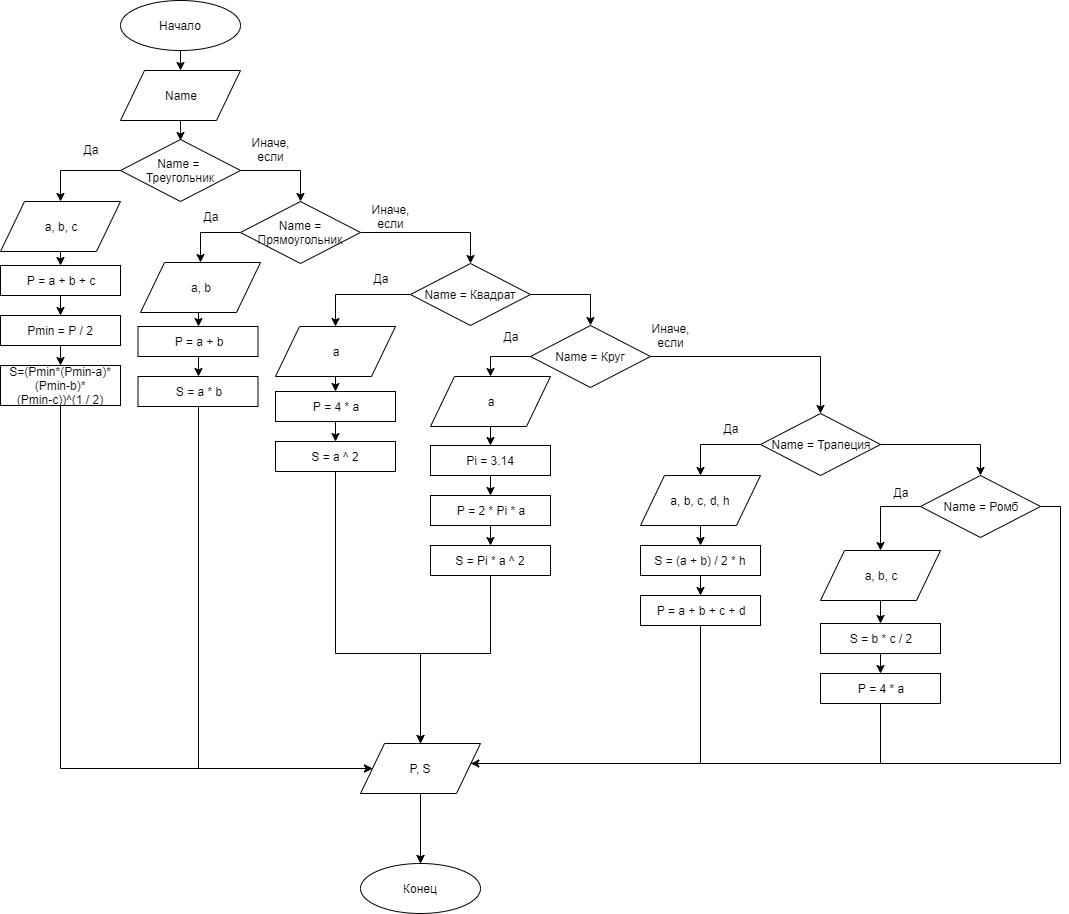

The diagram above was exported from draw.io. Its source (the exported page's mxGraphModel, read from the mxfile embedded in the PNG):
<mxGraphModel dx="1408" dy="1868" grid="1" gridSize="10" guides="1" tooltips="1" connect="1" arrows="1" fold="1" page="1" pageScale="1" pageWidth="827" pageHeight="1169" background="none" math="0" shadow="0">
  <root>
    <mxCell id="0" />
    <mxCell id="1" parent="0" />
    <mxCell id="3ZUYYxrp3hZyNjReGtOF-337" value="Начало" style="ellipse;whiteSpace=wrap;html=1;" vertex="1" parent="1">
      <mxGeometry x="120" y="-3" width="120" height="50" as="geometry" />
    </mxCell>
    <mxCell id="3ZUYYxrp3hZyNjReGtOF-340" value="" style="endArrow=classic;html=1;entryX=0.5;entryY=0;entryDx=0;entryDy=0;" edge="1" parent="1" source="3ZUYYxrp3hZyNjReGtOF-337">
      <mxGeometry width="50" height="50" relative="1" as="geometry">
        <mxPoint x="340" y="247" as="sourcePoint" />
        <mxPoint x="180" y="67" as="targetPoint" />
      </mxGeometry>
    </mxCell>
    <mxCell id="3ZUYYxrp3hZyNjReGtOF-341" value="Name" style="shape=parallelogram;perimeter=parallelogramPerimeter;whiteSpace=wrap;html=1;" vertex="1" parent="1">
      <mxGeometry x="120" y="67" width="120" height="50" as="geometry" />
    </mxCell>
    <mxCell id="3ZUYYxrp3hZyNjReGtOF-343" style="edgeStyle=orthogonalEdgeStyle;rounded=0;orthogonalLoop=1;jettySize=auto;html=1;exitX=1;exitY=0.5;exitDx=0;exitDy=0;entryX=0.5;entryY=0;entryDx=0;entryDy=0;" edge="1" parent="1" source="3ZUYYxrp3hZyNjReGtOF-344" target="3ZUYYxrp3hZyNjReGtOF-350">
      <mxGeometry relative="1" as="geometry" />
    </mxCell>
    <mxCell id="3ZUYYxrp3hZyNjReGtOF-436" style="edgeStyle=orthogonalEdgeStyle;rounded=0;orthogonalLoop=1;jettySize=auto;html=1;exitX=0;exitY=0.5;exitDx=0;exitDy=0;entryX=0.5;entryY=0;entryDx=0;entryDy=0;" edge="1" parent="1" source="3ZUYYxrp3hZyNjReGtOF-344" target="3ZUYYxrp3hZyNjReGtOF-435">
      <mxGeometry relative="1" as="geometry" />
    </mxCell>
    <mxCell id="3ZUYYxrp3hZyNjReGtOF-344" value="Name =&amp;nbsp; Треугольник" style="rhombus;whiteSpace=wrap;html=1;" vertex="1" parent="1">
      <mxGeometry x="120" y="136" width="120" height="62" as="geometry" />
    </mxCell>
    <mxCell id="3ZUYYxrp3hZyNjReGtOF-345" value="" style="endArrow=classic;html=1;entryX=0.5;entryY=0;entryDx=0;entryDy=0;" edge="1" parent="1">
      <mxGeometry width="50" height="50" relative="1" as="geometry">
        <mxPoint x="180" y="117" as="sourcePoint" />
        <mxPoint x="180" y="137" as="targetPoint" />
        <Array as="points">
          <mxPoint x="180" y="127" />
        </Array>
      </mxGeometry>
    </mxCell>
    <mxCell id="3ZUYYxrp3hZyNjReGtOF-346" value="Да" style="text;html=1;strokeColor=none;fillColor=none;align=center;verticalAlign=middle;whiteSpace=wrap;rounded=0;" vertex="1" parent="1">
      <mxGeometry x="70" y="136" width="40" height="20" as="geometry" />
    </mxCell>
    <mxCell id="3ZUYYxrp3hZyNjReGtOF-347" value="Иначе, если" style="text;html=1;strokeColor=none;fillColor=none;align=center;verticalAlign=middle;whiteSpace=wrap;rounded=0;" vertex="1" parent="1">
      <mxGeometry x="250" y="136" width="40" height="20" as="geometry" />
    </mxCell>
    <mxCell id="3ZUYYxrp3hZyNjReGtOF-440" style="edgeStyle=orthogonalEdgeStyle;rounded=0;orthogonalLoop=1;jettySize=auto;html=1;exitX=0;exitY=0.5;exitDx=0;exitDy=0;entryX=0.5;entryY=0;entryDx=0;entryDy=0;" edge="1" parent="1" source="3ZUYYxrp3hZyNjReGtOF-350" target="3ZUYYxrp3hZyNjReGtOF-439">
      <mxGeometry relative="1" as="geometry" />
    </mxCell>
    <mxCell id="3ZUYYxrp3hZyNjReGtOF-442" style="edgeStyle=orthogonalEdgeStyle;rounded=0;orthogonalLoop=1;jettySize=auto;html=1;exitX=1;exitY=0.5;exitDx=0;exitDy=0;entryX=0.5;entryY=0;entryDx=0;entryDy=0;" edge="1" parent="1" source="3ZUYYxrp3hZyNjReGtOF-350" target="3ZUYYxrp3hZyNjReGtOF-355">
      <mxGeometry relative="1" as="geometry" />
    </mxCell>
    <mxCell id="3ZUYYxrp3hZyNjReGtOF-350" value="Name = Прямоугольник" style="rhombus;whiteSpace=wrap;html=1;" vertex="1" parent="1">
      <mxGeometry x="240" y="198" width="120" height="62" as="geometry" />
    </mxCell>
    <mxCell id="3ZUYYxrp3hZyNjReGtOF-447" style="edgeStyle=orthogonalEdgeStyle;rounded=0;orthogonalLoop=1;jettySize=auto;html=1;exitX=0;exitY=0.5;exitDx=0;exitDy=0;entryX=0.5;entryY=0;entryDx=0;entryDy=0;" edge="1" parent="1" source="3ZUYYxrp3hZyNjReGtOF-355" target="3ZUYYxrp3hZyNjReGtOF-446">
      <mxGeometry relative="1" as="geometry" />
    </mxCell>
    <mxCell id="3ZUYYxrp3hZyNjReGtOF-449" style="edgeStyle=orthogonalEdgeStyle;rounded=0;orthogonalLoop=1;jettySize=auto;html=1;exitX=1;exitY=0.5;exitDx=0;exitDy=0;entryX=0.5;entryY=0;entryDx=0;entryDy=0;" edge="1" parent="1" source="3ZUYYxrp3hZyNjReGtOF-355" target="3ZUYYxrp3hZyNjReGtOF-360">
      <mxGeometry relative="1" as="geometry" />
    </mxCell>
    <mxCell id="3ZUYYxrp3hZyNjReGtOF-355" value="Name = Квадрат" style="rhombus;whiteSpace=wrap;html=1;" vertex="1" parent="1">
      <mxGeometry x="410" y="260" width="120" height="62" as="geometry" />
    </mxCell>
    <mxCell id="3ZUYYxrp3hZyNjReGtOF-359" style="edgeStyle=orthogonalEdgeStyle;rounded=0;orthogonalLoop=1;jettySize=auto;html=1;exitX=1;exitY=0.5;exitDx=0;exitDy=0;entryX=0.5;entryY=0;entryDx=0;entryDy=0;" edge="1" parent="1" source="3ZUYYxrp3hZyNjReGtOF-360" target="3ZUYYxrp3hZyNjReGtOF-365">
      <mxGeometry relative="1" as="geometry" />
    </mxCell>
    <mxCell id="3ZUYYxrp3hZyNjReGtOF-451" style="edgeStyle=orthogonalEdgeStyle;rounded=0;orthogonalLoop=1;jettySize=auto;html=1;exitX=0;exitY=0.5;exitDx=0;exitDy=0;" edge="1" parent="1" source="3ZUYYxrp3hZyNjReGtOF-360" target="3ZUYYxrp3hZyNjReGtOF-450">
      <mxGeometry relative="1" as="geometry" />
    </mxCell>
    <mxCell id="3ZUYYxrp3hZyNjReGtOF-360" value="Name = Круг" style="rhombus;whiteSpace=wrap;html=1;" vertex="1" parent="1">
      <mxGeometry x="530" y="322" width="120" height="62" as="geometry" />
    </mxCell>
    <mxCell id="3ZUYYxrp3hZyNjReGtOF-363" style="edgeStyle=orthogonalEdgeStyle;rounded=0;orthogonalLoop=1;jettySize=auto;html=1;exitX=0;exitY=0.5;exitDx=0;exitDy=0;entryX=0.5;entryY=0;entryDx=0;entryDy=0;" edge="1" parent="1" source="3ZUYYxrp3hZyNjReGtOF-365" target="3ZUYYxrp3hZyNjReGtOF-367">
      <mxGeometry relative="1" as="geometry" />
    </mxCell>
    <mxCell id="3ZUYYxrp3hZyNjReGtOF-364" style="edgeStyle=orthogonalEdgeStyle;rounded=0;orthogonalLoop=1;jettySize=auto;html=1;exitX=1;exitY=0.5;exitDx=0;exitDy=0;entryX=0.5;entryY=0;entryDx=0;entryDy=0;" edge="1" parent="1" source="3ZUYYxrp3hZyNjReGtOF-365" target="3ZUYYxrp3hZyNjReGtOF-370">
      <mxGeometry relative="1" as="geometry" />
    </mxCell>
    <mxCell id="3ZUYYxrp3hZyNjReGtOF-365" value="Name = Трапеция" style="rhombus;whiteSpace=wrap;html=1;" vertex="1" parent="1">
      <mxGeometry x="760" y="410" width="120" height="62" as="geometry" />
    </mxCell>
    <mxCell id="3ZUYYxrp3hZyNjReGtOF-465" style="edgeStyle=orthogonalEdgeStyle;rounded=0;orthogonalLoop=1;jettySize=auto;html=1;exitX=0.5;exitY=1;exitDx=0;exitDy=0;entryX=0.5;entryY=0;entryDx=0;entryDy=0;" edge="1" parent="1" source="3ZUYYxrp3hZyNjReGtOF-367" target="3ZUYYxrp3hZyNjReGtOF-461">
      <mxGeometry relative="1" as="geometry" />
    </mxCell>
    <mxCell id="3ZUYYxrp3hZyNjReGtOF-367" value="a, b, c, d, h" style="shape=parallelogram;perimeter=parallelogramPerimeter;whiteSpace=wrap;html=1;" vertex="1" parent="1">
      <mxGeometry x="640" y="472" width="120" height="50" as="geometry" />
    </mxCell>
    <mxCell id="3ZUYYxrp3hZyNjReGtOF-368" style="edgeStyle=orthogonalEdgeStyle;rounded=0;orthogonalLoop=1;jettySize=auto;html=1;exitX=0;exitY=0.5;exitDx=0;exitDy=0;entryX=0.5;entryY=0;entryDx=0;entryDy=0;" edge="1" parent="1" source="3ZUYYxrp3hZyNjReGtOF-370" target="3ZUYYxrp3hZyNjReGtOF-372">
      <mxGeometry relative="1" as="geometry" />
    </mxCell>
    <mxCell id="3ZUYYxrp3hZyNjReGtOF-478" style="edgeStyle=orthogonalEdgeStyle;rounded=0;orthogonalLoop=1;jettySize=auto;html=1;exitX=1;exitY=0.5;exitDx=0;exitDy=0;" edge="1" parent="1" source="3ZUYYxrp3hZyNjReGtOF-370" target="3ZUYYxrp3hZyNjReGtOF-373">
      <mxGeometry relative="1" as="geometry">
        <Array as="points">
          <mxPoint x="1060" y="503" />
          <mxPoint x="1060" y="760" />
          <mxPoint x="420" y="760" />
        </Array>
      </mxGeometry>
    </mxCell>
    <mxCell id="3ZUYYxrp3hZyNjReGtOF-370" value="Name = Ромб" style="rhombus;whiteSpace=wrap;html=1;" vertex="1" parent="1">
      <mxGeometry x="920" y="472" width="120" height="62" as="geometry" />
    </mxCell>
    <mxCell id="3ZUYYxrp3hZyNjReGtOF-477" style="edgeStyle=orthogonalEdgeStyle;rounded=0;orthogonalLoop=1;jettySize=auto;html=1;exitX=0.5;exitY=1;exitDx=0;exitDy=0;entryX=0.5;entryY=0;entryDx=0;entryDy=0;" edge="1" parent="1" source="3ZUYYxrp3hZyNjReGtOF-372" target="3ZUYYxrp3hZyNjReGtOF-474">
      <mxGeometry relative="1" as="geometry" />
    </mxCell>
    <mxCell id="3ZUYYxrp3hZyNjReGtOF-372" value="a, b, c" style="shape=parallelogram;perimeter=parallelogramPerimeter;whiteSpace=wrap;html=1;" vertex="1" parent="1">
      <mxGeometry x="820" y="547" width="120" height="50" as="geometry" />
    </mxCell>
    <mxCell id="3ZUYYxrp3hZyNjReGtOF-373" value="Конец" style="ellipse;whiteSpace=wrap;html=1;" vertex="1" parent="1">
      <mxGeometry x="360" y="860" width="120" height="50" as="geometry" />
    </mxCell>
    <mxCell id="3ZUYYxrp3hZyNjReGtOF-374" value="Да" style="text;html=1;strokeColor=none;fillColor=none;align=center;verticalAlign=middle;whiteSpace=wrap;rounded=0;" vertex="1" parent="1">
      <mxGeometry x="190" y="203" width="40" height="20" as="geometry" />
    </mxCell>
    <mxCell id="3ZUYYxrp3hZyNjReGtOF-375" value="Иначе, если" style="text;html=1;strokeColor=none;fillColor=none;align=center;verticalAlign=middle;whiteSpace=wrap;rounded=0;" vertex="1" parent="1">
      <mxGeometry x="370" y="203" width="40" height="20" as="geometry" />
    </mxCell>
    <mxCell id="3ZUYYxrp3hZyNjReGtOF-376" value="Иначе, если" style="text;html=1;strokeColor=none;fillColor=none;align=center;verticalAlign=middle;whiteSpace=wrap;rounded=0;" vertex="1" parent="1">
      <mxGeometry x="650" y="322" width="40" height="20" as="geometry" />
    </mxCell>
    <mxCell id="3ZUYYxrp3hZyNjReGtOF-379" value="Да" style="text;html=1;strokeColor=none;fillColor=none;align=center;verticalAlign=middle;whiteSpace=wrap;rounded=0;" vertex="1" parent="1">
      <mxGeometry x="360" y="265" width="40" height="20" as="geometry" />
    </mxCell>
    <mxCell id="3ZUYYxrp3hZyNjReGtOF-380" value="Да" style="text;html=1;strokeColor=none;fillColor=none;align=center;verticalAlign=middle;whiteSpace=wrap;rounded=0;" vertex="1" parent="1">
      <mxGeometry x="490" y="323" width="40" height="20" as="geometry" />
    </mxCell>
    <mxCell id="3ZUYYxrp3hZyNjReGtOF-381" value="Да" style="text;html=1;strokeColor=none;fillColor=none;align=center;verticalAlign=middle;whiteSpace=wrap;rounded=0;" vertex="1" parent="1">
      <mxGeometry x="710" y="415" width="40" height="20" as="geometry" />
    </mxCell>
    <mxCell id="3ZUYYxrp3hZyNjReGtOF-382" value="Да" style="text;html=1;strokeColor=none;fillColor=none;align=center;verticalAlign=middle;whiteSpace=wrap;rounded=0;" vertex="1" parent="1">
      <mxGeometry x="880" y="478.5" width="40" height="20" as="geometry" />
    </mxCell>
    <mxCell id="3ZUYYxrp3hZyNjReGtOF-390" style="edgeStyle=orthogonalEdgeStyle;rounded=0;orthogonalLoop=1;jettySize=auto;html=1;exitX=0.5;exitY=1;exitDx=0;exitDy=0;entryX=0.5;entryY=0;entryDx=0;entryDy=0;" edge="1" parent="1" source="3ZUYYxrp3hZyNjReGtOF-391" target="3ZUYYxrp3hZyNjReGtOF-393">
      <mxGeometry relative="1" as="geometry" />
    </mxCell>
    <mxCell id="3ZUYYxrp3hZyNjReGtOF-391" value="&lt;div&gt;P = a + b + c&lt;/div&gt;" style="rounded=0;whiteSpace=wrap;html=1;" vertex="1" parent="1">
      <mxGeometry y="262" width="120" height="30" as="geometry" />
    </mxCell>
    <mxCell id="3ZUYYxrp3hZyNjReGtOF-392" style="edgeStyle=orthogonalEdgeStyle;rounded=0;orthogonalLoop=1;jettySize=auto;html=1;exitX=0.5;exitY=1;exitDx=0;exitDy=0;entryX=0.5;entryY=0;entryDx=0;entryDy=0;" edge="1" parent="1" source="3ZUYYxrp3hZyNjReGtOF-393" target="3ZUYYxrp3hZyNjReGtOF-395">
      <mxGeometry relative="1" as="geometry">
        <mxPoint x="60" y="352" as="targetPoint" />
      </mxGeometry>
    </mxCell>
    <mxCell id="3ZUYYxrp3hZyNjReGtOF-393" value="&lt;div&gt;Pmin = P / 2&lt;/div&gt;" style="rounded=0;whiteSpace=wrap;html=1;" vertex="1" parent="1">
      <mxGeometry y="312" width="120" height="30" as="geometry" />
    </mxCell>
    <mxCell id="3ZUYYxrp3hZyNjReGtOF-485" style="edgeStyle=orthogonalEdgeStyle;rounded=0;orthogonalLoop=1;jettySize=auto;html=1;exitX=0.5;exitY=1;exitDx=0;exitDy=0;entryX=0;entryY=0.5;entryDx=0;entryDy=0;" edge="1" parent="1" source="3ZUYYxrp3hZyNjReGtOF-395" target="3ZUYYxrp3hZyNjReGtOF-480">
      <mxGeometry relative="1" as="geometry">
        <Array as="points">
          <mxPoint x="60" y="765" />
        </Array>
      </mxGeometry>
    </mxCell>
    <mxCell id="3ZUYYxrp3hZyNjReGtOF-395" value="&lt;div&gt;S=(Pmin*(Pmin-a)*(Pmin-b)*&lt;/div&gt;&lt;div&gt;(Pmin-c))^(1 / 2)&lt;/div&gt;" style="rounded=0;whiteSpace=wrap;html=1;" vertex="1" parent="1">
      <mxGeometry y="362" width="120" height="40" as="geometry" />
    </mxCell>
    <mxCell id="3ZUYYxrp3hZyNjReGtOF-404" style="edgeStyle=orthogonalEdgeStyle;rounded=0;orthogonalLoop=1;jettySize=auto;html=1;exitX=0.5;exitY=1;exitDx=0;exitDy=0;entryX=0.5;entryY=0;entryDx=0;entryDy=0;" edge="1" parent="1" source="3ZUYYxrp3hZyNjReGtOF-405" target="3ZUYYxrp3hZyNjReGtOF-407">
      <mxGeometry relative="1" as="geometry" />
    </mxCell>
    <mxCell id="3ZUYYxrp3hZyNjReGtOF-405" value="&lt;div&gt;P = a + b&lt;/div&gt;" style="rounded=0;whiteSpace=wrap;html=1;" vertex="1" parent="1">
      <mxGeometry x="137.5" y="323" width="120" height="30" as="geometry" />
    </mxCell>
    <mxCell id="3ZUYYxrp3hZyNjReGtOF-484" style="edgeStyle=orthogonalEdgeStyle;rounded=0;orthogonalLoop=1;jettySize=auto;html=1;exitX=0.5;exitY=1;exitDx=0;exitDy=0;entryX=0;entryY=0.5;entryDx=0;entryDy=0;" edge="1" parent="1" source="3ZUYYxrp3hZyNjReGtOF-407" target="3ZUYYxrp3hZyNjReGtOF-480">
      <mxGeometry relative="1" as="geometry">
        <Array as="points">
          <mxPoint x="198" y="765" />
        </Array>
      </mxGeometry>
    </mxCell>
    <mxCell id="3ZUYYxrp3hZyNjReGtOF-407" value="&lt;div&gt;S = a * b&lt;/div&gt;" style="rounded=0;whiteSpace=wrap;html=1;" vertex="1" parent="1">
      <mxGeometry x="137.5" y="373" width="120" height="30" as="geometry" />
    </mxCell>
    <mxCell id="3ZUYYxrp3hZyNjReGtOF-416" style="edgeStyle=orthogonalEdgeStyle;rounded=0;orthogonalLoop=1;jettySize=auto;html=1;exitX=0.5;exitY=1;exitDx=0;exitDy=0;entryX=0.5;entryY=0;entryDx=0;entryDy=0;" edge="1" parent="1" source="3ZUYYxrp3hZyNjReGtOF-417" target="3ZUYYxrp3hZyNjReGtOF-419">
      <mxGeometry relative="1" as="geometry" />
    </mxCell>
    <mxCell id="3ZUYYxrp3hZyNjReGtOF-417" value="&lt;div&gt;P = 4 * a&lt;/div&gt;" style="rounded=0;whiteSpace=wrap;html=1;" vertex="1" parent="1">
      <mxGeometry x="275" y="388" width="120" height="30" as="geometry" />
    </mxCell>
    <mxCell id="3ZUYYxrp3hZyNjReGtOF-483" style="edgeStyle=orthogonalEdgeStyle;rounded=0;orthogonalLoop=1;jettySize=auto;html=1;exitX=0.5;exitY=1;exitDx=0;exitDy=0;" edge="1" parent="1" source="3ZUYYxrp3hZyNjReGtOF-419">
      <mxGeometry relative="1" as="geometry">
        <mxPoint x="420" y="740" as="targetPoint" />
        <Array as="points">
          <mxPoint x="335" y="650" />
          <mxPoint x="420" y="650" />
        </Array>
      </mxGeometry>
    </mxCell>
    <mxCell id="3ZUYYxrp3hZyNjReGtOF-419" value="&lt;div&gt;S = a ^ 2&lt;/div&gt;" style="rounded=0;whiteSpace=wrap;html=1;" vertex="1" parent="1">
      <mxGeometry x="275" y="438" width="120" height="30" as="geometry" />
    </mxCell>
    <mxCell id="3ZUYYxrp3hZyNjReGtOF-428" style="edgeStyle=orthogonalEdgeStyle;rounded=0;orthogonalLoop=1;jettySize=auto;html=1;exitX=0.5;exitY=1;exitDx=0;exitDy=0;entryX=0.5;entryY=0;entryDx=0;entryDy=0;" edge="1" parent="1" source="3ZUYYxrp3hZyNjReGtOF-429" target="3ZUYYxrp3hZyNjReGtOF-432">
      <mxGeometry relative="1" as="geometry" />
    </mxCell>
    <mxCell id="3ZUYYxrp3hZyNjReGtOF-429" value="&lt;div&gt;Pi = 3.14&lt;/div&gt;" style="rounded=0;whiteSpace=wrap;html=1;" vertex="1" parent="1">
      <mxGeometry x="430" y="442" width="120" height="30" as="geometry" />
    </mxCell>
    <mxCell id="3ZUYYxrp3hZyNjReGtOF-431" style="edgeStyle=orthogonalEdgeStyle;rounded=0;orthogonalLoop=1;jettySize=auto;html=1;exitX=0.5;exitY=1;exitDx=0;exitDy=0;entryX=0.5;entryY=0;entryDx=0;entryDy=0;" edge="1" parent="1" source="3ZUYYxrp3hZyNjReGtOF-432" target="3ZUYYxrp3hZyNjReGtOF-433">
      <mxGeometry relative="1" as="geometry" />
    </mxCell>
    <mxCell id="3ZUYYxrp3hZyNjReGtOF-432" value="&lt;div&gt;P = 2 * Pi * a&lt;/div&gt;" style="rounded=0;whiteSpace=wrap;html=1;" vertex="1" parent="1">
      <mxGeometry x="430" y="492" width="120" height="30" as="geometry" />
    </mxCell>
    <mxCell id="3ZUYYxrp3hZyNjReGtOF-482" style="edgeStyle=orthogonalEdgeStyle;rounded=0;orthogonalLoop=1;jettySize=auto;html=1;exitX=0.5;exitY=1;exitDx=0;exitDy=0;" edge="1" parent="1" source="3ZUYYxrp3hZyNjReGtOF-433" target="3ZUYYxrp3hZyNjReGtOF-480">
      <mxGeometry relative="1" as="geometry">
        <Array as="points">
          <mxPoint x="490" y="650" />
          <mxPoint x="420" y="650" />
        </Array>
      </mxGeometry>
    </mxCell>
    <mxCell id="3ZUYYxrp3hZyNjReGtOF-433" value="&lt;div&gt;S = Pi * a ^ 2&lt;/div&gt;" style="rounded=0;whiteSpace=wrap;html=1;" vertex="1" parent="1">
      <mxGeometry x="430" y="542" width="120" height="30" as="geometry" />
    </mxCell>
    <mxCell id="3ZUYYxrp3hZyNjReGtOF-437" style="edgeStyle=orthogonalEdgeStyle;rounded=0;orthogonalLoop=1;jettySize=auto;html=1;exitX=0.5;exitY=1;exitDx=0;exitDy=0;entryX=0.5;entryY=0;entryDx=0;entryDy=0;" edge="1" parent="1" source="3ZUYYxrp3hZyNjReGtOF-435" target="3ZUYYxrp3hZyNjReGtOF-391">
      <mxGeometry relative="1" as="geometry" />
    </mxCell>
    <mxCell id="3ZUYYxrp3hZyNjReGtOF-435" value="a, b, c" style="shape=parallelogram;perimeter=parallelogramPerimeter;whiteSpace=wrap;html=1;" vertex="1" parent="1">
      <mxGeometry y="198" width="120" height="50" as="geometry" />
    </mxCell>
    <mxCell id="3ZUYYxrp3hZyNjReGtOF-487" style="edgeStyle=orthogonalEdgeStyle;rounded=0;orthogonalLoop=1;jettySize=auto;html=1;exitX=0.5;exitY=1;exitDx=0;exitDy=0;entryX=0.5;entryY=0;entryDx=0;entryDy=0;" edge="1" parent="1" source="3ZUYYxrp3hZyNjReGtOF-439" target="3ZUYYxrp3hZyNjReGtOF-405">
      <mxGeometry relative="1" as="geometry" />
    </mxCell>
    <mxCell id="3ZUYYxrp3hZyNjReGtOF-439" value="a, b" style="shape=parallelogram;perimeter=parallelogramPerimeter;whiteSpace=wrap;html=1;" vertex="1" parent="1">
      <mxGeometry x="140" y="259" width="120" height="50" as="geometry" />
    </mxCell>
    <mxCell id="3ZUYYxrp3hZyNjReGtOF-448" style="edgeStyle=orthogonalEdgeStyle;rounded=0;orthogonalLoop=1;jettySize=auto;html=1;exitX=0.5;exitY=1;exitDx=0;exitDy=0;entryX=0.5;entryY=0;entryDx=0;entryDy=0;" edge="1" parent="1" source="3ZUYYxrp3hZyNjReGtOF-446" target="3ZUYYxrp3hZyNjReGtOF-417">
      <mxGeometry relative="1" as="geometry" />
    </mxCell>
    <mxCell id="3ZUYYxrp3hZyNjReGtOF-446" value="a" style="shape=parallelogram;perimeter=parallelogramPerimeter;whiteSpace=wrap;html=1;" vertex="1" parent="1">
      <mxGeometry x="275" y="323" width="120" height="50" as="geometry" />
    </mxCell>
    <mxCell id="3ZUYYxrp3hZyNjReGtOF-452" style="edgeStyle=orthogonalEdgeStyle;rounded=0;orthogonalLoop=1;jettySize=auto;html=1;exitX=0.5;exitY=1;exitDx=0;exitDy=0;entryX=0.5;entryY=0;entryDx=0;entryDy=0;" edge="1" parent="1" source="3ZUYYxrp3hZyNjReGtOF-450" target="3ZUYYxrp3hZyNjReGtOF-429">
      <mxGeometry relative="1" as="geometry" />
    </mxCell>
    <mxCell id="3ZUYYxrp3hZyNjReGtOF-450" value="a" style="shape=parallelogram;perimeter=parallelogramPerimeter;whiteSpace=wrap;html=1;" vertex="1" parent="1">
      <mxGeometry x="430" y="373" width="120" height="50" as="geometry" />
    </mxCell>
    <mxCell id="3ZUYYxrp3hZyNjReGtOF-460" style="edgeStyle=orthogonalEdgeStyle;rounded=0;orthogonalLoop=1;jettySize=auto;html=1;exitX=0.5;exitY=1;exitDx=0;exitDy=0;entryX=0.5;entryY=0;entryDx=0;entryDy=0;" edge="1" parent="1" source="3ZUYYxrp3hZyNjReGtOF-461" target="3ZUYYxrp3hZyNjReGtOF-463">
      <mxGeometry relative="1" as="geometry" />
    </mxCell>
    <mxCell id="3ZUYYxrp3hZyNjReGtOF-461" value="&lt;div&gt;S = (a + b) / 2 * h&lt;/div&gt;" style="rounded=0;whiteSpace=wrap;html=1;" vertex="1" parent="1">
      <mxGeometry x="640" y="542" width="120" height="30" as="geometry" />
    </mxCell>
    <mxCell id="3ZUYYxrp3hZyNjReGtOF-479" style="edgeStyle=orthogonalEdgeStyle;rounded=0;orthogonalLoop=1;jettySize=auto;html=1;exitX=0.5;exitY=1;exitDx=0;exitDy=0;" edge="1" parent="1" source="3ZUYYxrp3hZyNjReGtOF-480">
      <mxGeometry relative="1" as="geometry">
        <mxPoint x="420" y="860" as="targetPoint" />
        <Array as="points">
          <mxPoint x="420" y="760" />
        </Array>
      </mxGeometry>
    </mxCell>
    <mxCell id="3ZUYYxrp3hZyNjReGtOF-463" value="&lt;div&gt;P = a + b + c + d&lt;/div&gt;" style="rounded=0;whiteSpace=wrap;html=1;" vertex="1" parent="1">
      <mxGeometry x="640" y="592" width="120" height="30" as="geometry" />
    </mxCell>
    <mxCell id="3ZUYYxrp3hZyNjReGtOF-473" style="edgeStyle=orthogonalEdgeStyle;rounded=0;orthogonalLoop=1;jettySize=auto;html=1;exitX=0.5;exitY=1;exitDx=0;exitDy=0;entryX=0.5;entryY=0;entryDx=0;entryDy=0;" edge="1" parent="1" source="3ZUYYxrp3hZyNjReGtOF-474" target="3ZUYYxrp3hZyNjReGtOF-476">
      <mxGeometry relative="1" as="geometry" />
    </mxCell>
    <mxCell id="3ZUYYxrp3hZyNjReGtOF-474" value="&lt;div&gt;S = b * c / 2&lt;/div&gt;" style="rounded=0;whiteSpace=wrap;html=1;" vertex="1" parent="1">
      <mxGeometry x="820" y="620" width="120" height="30" as="geometry" />
    </mxCell>
    <mxCell id="3ZUYYxrp3hZyNjReGtOF-486" style="edgeStyle=orthogonalEdgeStyle;rounded=0;orthogonalLoop=1;jettySize=auto;html=1;exitX=0.5;exitY=1;exitDx=0;exitDy=0;entryX=1;entryY=0.5;entryDx=0;entryDy=0;" edge="1" parent="1" source="3ZUYYxrp3hZyNjReGtOF-476" target="3ZUYYxrp3hZyNjReGtOF-480">
      <mxGeometry relative="1" as="geometry">
        <Array as="points">
          <mxPoint x="880" y="760" />
          <mxPoint x="468" y="760" />
        </Array>
      </mxGeometry>
    </mxCell>
    <mxCell id="3ZUYYxrp3hZyNjReGtOF-476" value="&lt;div&gt;P = 4 * a&lt;/div&gt;" style="rounded=0;whiteSpace=wrap;html=1;" vertex="1" parent="1">
      <mxGeometry x="820" y="670" width="120" height="30" as="geometry" />
    </mxCell>
    <mxCell id="3ZUYYxrp3hZyNjReGtOF-480" value="P, S" style="shape=parallelogram;perimeter=parallelogramPerimeter;whiteSpace=wrap;html=1;" vertex="1" parent="1">
      <mxGeometry x="360" y="740" width="120" height="50" as="geometry" />
    </mxCell>
    <mxCell id="3ZUYYxrp3hZyNjReGtOF-481" style="edgeStyle=orthogonalEdgeStyle;rounded=0;orthogonalLoop=1;jettySize=auto;html=1;exitX=0.5;exitY=1;exitDx=0;exitDy=0;" edge="1" parent="1" source="3ZUYYxrp3hZyNjReGtOF-463" target="3ZUYYxrp3hZyNjReGtOF-480">
      <mxGeometry relative="1" as="geometry">
        <mxPoint x="420" y="860" as="targetPoint" />
        <mxPoint x="700" y="622" as="sourcePoint" />
        <Array as="points">
          <mxPoint x="700" y="760" />
        </Array>
      </mxGeometry>
    </mxCell>
  </root>
</mxGraphModel>